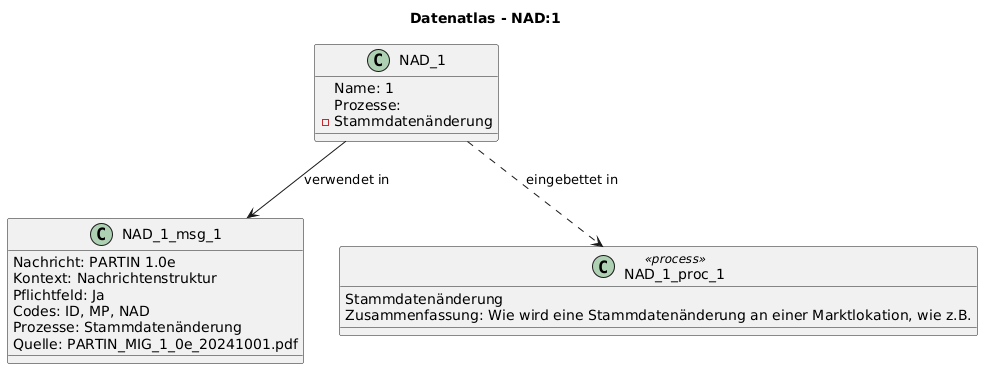

The diagram above was rendered by PlantUML. Its source (embedded in the PNG):
@startuml
title Datenatlas - NAD:1
class NAD_1 {
  Name: 1
  Prozesse:
    - Stammdatenänderung
}
class NAD_1_msg_1 {
  Nachricht: PARTIN 1.0e
  Kontext: Nachrichtenstruktur
  Pflichtfeld: Ja
  Codes: ID, MP, NAD
  Prozesse: Stammdatenänderung
  Quelle: PARTIN_MIG_1_0e_20241001.pdf
}
NAD_1 --> NAD_1_msg_1 : verwendet in
class NAD_1_proc_1 <<process>> {
  Stammdatenänderung
  Zusammenfassung: Wie wird eine Stammdatenänderung an einer Marktlokation, wie z.B.
}
NAD_1 ..> NAD_1_proc_1 : eingebettet in
@enduml